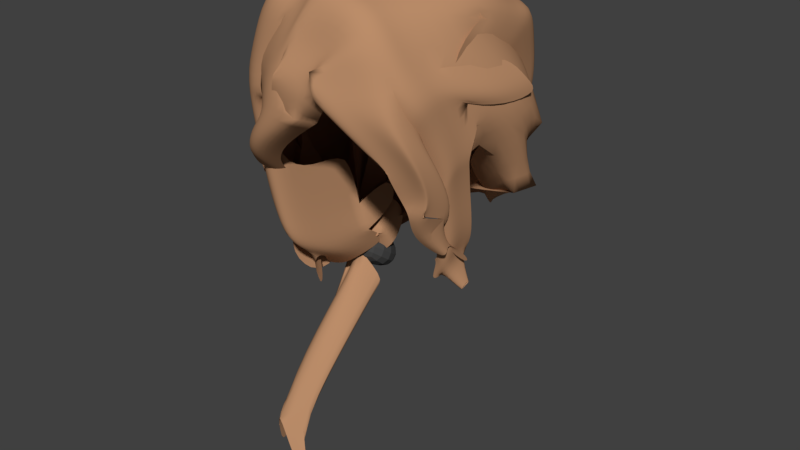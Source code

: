 # Source: hair_1.blend  (saved by Blender 2.79.0; exported with 4.5.12 LTS)
import bpy
from mathutils import Matrix  # noqa: F401  (used for matrix-valued properties, if any)

bpy.ops.wm.read_factory_settings(use_empty=True)
scene = bpy.context.scene
scene.name = 'Scene'

# ---- collections
col_collection_1 = bpy.data.collections.new('Collection 1'); scene.collection.children.link(col_collection_1)

# ---- materials (node trees are filled in below, after node groups)
mat_hair_1 = bpy.data.materials.new('hair 1')
mat_hair_1.alpha_threshold = 0.0
mat_hair_1.use_transparent_shadow = False
mat_hair_1.diffuse_color = (0.4969, 0.2654, 0.1425, 1.0)
mat_hair_1.roughness = 0.5
mat_hair_1.specular_intensity = 0.1333
mat_hair_1.line_color = (0.0, 0.0, 0.0, 1.0)
mat_hairtye = bpy.data.materials.new('hairtye')
mat_hairtye.alpha_threshold = 0.0
mat_hairtye.use_transparent_shadow = False
mat_hairtye.diffuse_color = (0.06072, 0.06072, 0.06072, 1.0)
mat_hairtye.roughness = 0.5
mat_hairtye.specular_intensity = 0.0
mat_hairtye.line_color = (0.0, 0.0, 0.0, 1.0)
mat_hair2 = bpy.data.materials.new('hair2')
mat_hair2.alpha_threshold = 0.0
mat_hair2.use_transparent_shadow = False
mat_hair2.diffuse_color = (0.1273, 0.6352, 0.8, 1.0)
mat_hair2.roughness = 0.5
mat_hair2.specular_intensity = 0.08621
mat_hair2.line_color = (0.0, 0.0, 0.0, 1.0)
mat_hair3 = bpy.data.materials.new('hair3')
mat_hair3.alpha_threshold = 0.0
mat_hair3.use_transparent_shadow = False
mat_hair3.diffuse_color = (0.8, 0.7669, 0.2616, 1.0)
mat_hair3.roughness = 0.5
mat_hair3.line_color = (0.0, 0.0, 0.0, 1.0)
mat_hair4 = bpy.data.materials.new('hair4')
mat_hair4.alpha_threshold = 0.0
mat_hair4.use_transparent_shadow = False
mat_hair4.diffuse_color = (0.001547, 0.001547, 0.001547, 1.0)
mat_hair4.roughness = 0.5
mat_hair4.specular_intensity = 0.1034
mat_hair4.line_color = (0.0, 0.0, 0.0, 1.0)
mat_hair5 = bpy.data.materials.new('hair5')
mat_hair5.alpha_threshold = 0.0
mat_hair5.use_transparent_shadow = False
mat_hair5.diffuse_color = (0.0578, 0.02107, 0.02034, 1.0)
mat_hair5.roughness = 0.5
mat_hair5.specular_intensity = 0.1897
mat_hair5.line_color = (0.0, 0.0, 0.0, 1.0)

# ---- material node trees

# ---- world
world_world = bpy.data.worlds.new('World'); scene.world = world_world
world_world.color = (0.05088, 0.05088, 0.05088)
world_world.use_sun_shadow = False
world_world.sun_shadow_jitter_overblur = 0.0
world_world.cycles.sampling_method = 'MANUAL'

# ---- meshes
me_plane = bpy.data.meshes.new('Plane')
me_plane.from_pydata([(-1.745, -1.761, -0.7135), (-0.257, -1.813, -0.3679), (-1.632, 0.1716, 0.1595), (0.3517, 0.1201, -0.08918), (-1.689, -0.7949, -0.4631), (-0.7531, -1.787, -0.8378), (0.2952, -0.8464, -0.1175), (-0.6402, 0.1459, 0.03514), (-0.6967, -0.8206, -0.5874), (-2.3, -1.301, -0.9647), (-2.187, 0.6319, -0.09169), (-2.244, -0.3346, -0.7143), (-3.073, -1.146, -2.693), (-2.96, 0.7872, -1.82), (-3.017, -0.1792, -2.442), (-3.098, -1.08, -2.825), (-2.985, 0.8525, -2.324), (-3.041, -0.114, -2.946), (-0.7473, -2.339, -2.134), (-1.678, -2.064, -2.382), (-0.1258, -2.438, -3.302), (-1.553, -2.163, -3.55), (-1.455, -2.403, -4.282), (-2.121, -2.068, -4.201), (-2.342, -1.744, -2.373), (-1.833, -1.757, -2.065), (-2.509, -1.885, -3.371), (-2.0, -1.899, -3.435), (1.562, -1.718, -0.6915), (1.618, -0.7512, -0.4411), (-0.2845, -1.96, -1.586), (0.4894, -1.904, -1.748), (-0.771, -2.501, -2.267), (-0.3562, -2.471, -2.401), (-1.113, 2.408, 0.1853), (-0.1214, 2.383, 0.06099), (-1.668, 2.869, -0.06585), (-2.441, 3.024, -1.794), (-0.7481, 3.556, -0.4864), (0.2438, 3.53, -0.6108), (-1.303, 4.016, -0.7376), (-2.076, 4.171, -2.465), (2.3, -1.596, -2.088), (2.356, -0.6295, -1.838), (2.741, -1.172, -2.806), (2.797, -0.2057, -2.555), (0.3702, -2.361, -1.984), (0.87, -2.329, -2.354), (2.743, -0.6862, -3.238), (2.8, 0.2803, -2.987), (2.832, 0.08868, -4.751), (2.872, 0.7633, -4.576), (2.759, 0.07536, -5.049), (2.807, 0.8942, -4.837), (2.601, 0.3562, -5.989), (2.649, 1.175, -5.777), (2.421, -1.76, -2.959), (1.692, -2.083, -3.076), (2.748, -1.236, -4.021), (2.331, -1.395, -4.078), (2.682, -0.5055, -5.356), (2.38, -0.6205, -5.398), (2.503, -0.694, -5.788), (2.201, -0.809, -5.83), (1.106, 1.563, 0.1324), (2.651, 1.465, -0.1912), (2.876, 1.3, -0.7162), (1.022, 3.293, -0.7875), (2.567, 3.195, -1.111), (2.792, 3.03, -1.636), (0.9763, 3.992, -0.8677), (2.522, 3.894, -1.191), (2.747, 3.729, -1.444), (0.7398, 4.514, -1.748), (2.285, 4.416, -2.072), (2.51, 4.251, -2.597), (0.6414, 4.782, -2.407), (2.187, 4.684, -3.102), (2.412, 4.519, -3.255), (0.5139, 4.868, -3.707), (2.059, 4.77, -4.03), (2.284, 4.605, -4.183), (0.7016, 5.341, -5.682), (1.704, 4.161, -5.633), (1.742, 3.885, -6.158), (-1.717, -1.278, -0.4299), (0.267, -1.33, -0.08432), (-0.7249, -1.304, -0.5542), (-2.272, -0.8179, -0.681), (-3.045, -0.6625, -2.409), (-3.07, -0.5972, -2.541), (1.59, -1.234, -0.4079), (2.328, -1.113, -1.805), (2.769, -0.689, -2.522), (2.772, -0.203, -2.954), (2.852, 0.426, -4.505), (2.783, 0.4848, -4.784), (2.625, 0.7657, -5.724), (-0.2698, -1.8, -0.6894), (-0.157, 0.1333, 0.07542), (-0.2134, -0.8332, -0.4389), (-1.195, -2.326, -2.342), (-1.069, -2.425, -3.138), (-1.808, -2.395, -4.14), (0.4766, 1.983, 0.1966), (0.623, 3.414, -0.596), (-0.2416, -1.316, -0.03359), (1.561, -1.962, -2.221), (1.283, -2.039, -1.338), (2.22, -1.922, -3.018), (2.762, -1.315, -4.05), (2.753, -0.563, -5.377), (2.575, -0.7515, -5.809), (-0.4022, 4.014, -1.259), (0.5897, 3.988, -1.383), (-0.9572, 4.474, -1.51), (-1.73, 4.629, -3.238), (-0.7351, 4.832, -3.19), (-0.06046, 4.815, -3.274), (-1.113, 5.145, -3.361), (-1.638, 5.251, -4.536), (-0.8228, 5.037, -5.67), (-0.1482, 5.019, -5.755), (-1.2, 5.35, -5.841), (-1.726, 5.455, -7.016), (-1.131, 5.481, -7.427), (-0.6235, 4.883, -7.591), (-0.6043, 4.744, -7.857), (3.031, 0.6983, -2.755), (3.361, 1.921, -2.045), (3.595, 2.653, -4.163), (3.745, 3.211, -3.839), (1.893, 4.216, -5.893), (1.981, 4.541, -5.704), (1.384, 4.172, -1.708), (1.51, 4.334, -2.055), (1.611, 4.671, -2.524), (-0.5753, 4.984, -4.708), (-0.4487, 5.146, -5.055), (-0.3483, 5.483, -5.524), (-1.707, 4.469, -7.131), (-1.58, 4.632, -7.478), (-1.48, 4.968, -7.946), (-3.431, -0.6309, -4.981), (-3.318, 1.302, -4.481), (-3.374, 0.3356, -4.731), (-2.548, -1.436, -5.528), (-3.402, -0.1476, -4.698), (-3.524, -0.2123, -6.908), (-3.411, 1.721, -6.407), (-3.468, 0.7541, -6.658), (-2.54, -1.017, -7.455), (-3.496, 0.2709, -6.625), (-3.101, 0.02635, -7.828), (-2.988, 1.959, -7.328), (-3.044, 0.9928, -7.578), (-2.411, -0.7785, -8.375), (-3.073, 0.5096, -7.545), (-3.085, 1.118, -8.547), (-2.972, 3.051, -8.047), (-3.028, 2.084, -8.297), (-2.496, 0.3128, -9.094), (-3.056, 1.601, -8.264), (-2.122, -1.976, -5.122), (-2.789, -1.64, -5.041), (-2.476, -1.967, -4.98), (-2.478, -0.9247, -5.981), (-3.144, -0.9081, -5.901), (-2.831, -0.9162, -5.839), (3.056, 1.061, -3.365), (2.936, 1.505, -4.157), (2.758, 0.4621, -4.135), (2.617, 0.4388, -4.838), (2.513, 3.976, -5.114), (1.52, 4.655, -4.502), (0.2, 4.529, -1.658), (0.9782, 4.292, -1.834), (0.5792, 4.413, -1.643), (-0.3473, 5.253, -3.455), (0.4309, 5.017, -3.632), (0.03188, 5.138, -3.44), (-0.8598, 5.959, -5.216), (-0.08167, 5.722, -5.393), (-0.4807, 5.844, -5.202), (-1.9, 4.863, -7.545), (-1.122, 4.627, -7.722), (-1.521, 4.748, -7.53), (0.5003, 4.902, -5.368), (0.3139, 5.159, -6.008), (-2.961, 3.238, -8.327), (-2.834, 3.4, -8.674), (-2.734, 3.737, -9.143), (-2.543, 2.19, -8.615), (-1.46, 2.419, -8.768), (-2.573, 2.903, -7.754), (-1.489, 3.132, -7.907), (-3.535, 1.025, -2.648), (-3.016, 3.262, -2.623), (-3.651, 0.7821, -3.876), (-3.132, 3.019, -3.85), (-4.145, 0.8703, -5.012), (-3.626, 3.107, -4.986), (-4.127, 0.3932, -6.7), (-3.608, 2.63, -6.675), (-4.152, 0.2119, -7.437), (-3.634, 2.449, -7.411), (-3.24, 0.01767, -8.906), (-2.721, 2.254, -8.881), (-2.942, 0.7113, -10.02), (-2.732, 1.617, -10.01), (-3.333, 0.8368, -3.45), (-3.39, -0.1296, -3.7), (-3.837, 0.8208, -5.02), (-3.894, -0.1457, -5.27), (-3.687, 0.6037, -6.561), (-3.743, -0.3628, -6.811), (-2.182, -1.523, -2.984), (-2.056, -1.622, -4.152), (-3.097, -0.9027, -3.894), (-2.971, -1.002, -5.062), (-1.408, -1.237, -0.5526), (-2.334, -1.513, -2.097), (2.959, 3.92, -6.45), (2.745, 3.137, -6.463), (-0.3384, 5.671, -7.762), (-0.5525, 4.888, -7.775), (-0.4312, 5.524, -7.308), (0.3149, 5.317, -7.698), (-2.223, 5.051, -8.411), (-1.477, 4.844, -8.801), (0.5367, -2.531, -2.569), (1.359, -2.286, -3.292), (1.997, -1.598, -4.293), (2.046, -0.8233, -5.613), (-2.19, -1.508, -3.371), (-1.681, -1.521, -3.435), (-2.228, -1.059, -5.528), (-2.221, -0.6401, -7.455), (-2.092, -0.4014, -8.375), (-2.177, 0.6899, -9.094), (-3.013, 0.7625, -5.582), (-3.198, 0.7956, -6.008), (-3.191, 0.6167, -6.641), (-3.201, 0.5487, -6.917), (-2.859, 0.4759, -7.468), (-3.405, 3.613, -3.027), (-3.04, 4.76, -3.699), (-3.351, 3.829, -4.977), (-2.986, 4.977, -5.649), (-3.182, 3.041, -8.559), (-2.959, 3.741, -8.969), (-2.621, 3.838, -4.41), (-2.275, 4.296, -5.182), (-2.81, 3.366, -7.098), (-2.464, 3.825, -7.87), (-3.32, 3.02, -9.113), (-2.974, 3.478, -9.885), (-3.104, 2.491, -10.23), (-2.877, 2.792, -10.74), (0.4847, 2.921, -1.191), (0.439, 3.62, -0.9993), (0.2024, 4.142, -2.152), (0.1041, 4.41, -2.811), (-0.02338, 4.496, -3.738), (0.1643, 4.969, -5.714), (-1.669, 5.109, -7.831), (0.4409, 3.92, -2.238), (-0.1064, 4.645, -4.036), (-0.03702, 4.53, -5.772), (-2.048, 1.791, -1.866), (-3.012, 2.38, -3.1), (-2.957, 2.597, -5.049), (-2.788, 1.808, -8.631), (1.459, 2.7, -5.629), (1.268, 4.332, -7.936), (0.3709, 4.366, -6.792), (0.2847, 5.103, -7.833), (0.8491, 4.999, -6.605), (0.4922, 5.243, -6.385), (-0.9925, 5.344, -7.68), (-0.9097, 5.427, -7.395), (2.018, -1.622, -2.569), (2.459, -1.199, -3.286), (2.462, -0.7126, -3.718), (2.551, 0.06227, -5.231), (2.477, 0.04895, -5.529), (2.319, 0.3298, -6.469), (2.964, 0.6933, -2.122), (3.405, 1.117, -2.839), (3.408, 1.603, -3.271), (2.98, 2.087, -2.104), (3.421, 2.511, -2.822), (3.423, 2.997, -3.254), (2.473, 0.7283, -7.367), (2.521, 1.547, -7.155), (2.497, 1.138, -7.103), (2.192, 0.7018, -7.848), (2.144, 0.8863, -8.086), (2.192, 1.705, -7.873), (2.168, 1.296, -7.821), (1.863, 0.8599, -8.566), (2.417, 1.311, -8.79), (2.436, 1.629, -8.707), (2.427, 1.47, -8.687), (2.308, 1.3, -8.977), (2.417, -0.7954, -2.445), (2.538, -0.9599, -3.316), (2.866, -0.4353, -4.378), (2.799, 0.2951, -5.713), (2.62, 0.1066, -6.145), (2.298, -0.6718, -2.757), (2.419, -0.8363, -3.628), (2.747, -0.3117, -4.689), (2.68, 0.4187, -6.025), (2.501, 0.2302, -6.457), (1.937, -0.3716, -6.722), (2.311, -0.3141, -6.702), (2.356, 0.544, -7.038), (2.238, 0.6676, -7.349), (2.19, 0.3503, -7.439), (2.564, 0.4078, -7.418), (2.609, 1.266, -7.754), (2.491, 1.389, -8.066), (2.702, -0.2098, -2.061), (2.618, 1.52, -2.981), (2.572, 2.219, -2.789), (2.336, 2.741, -3.942), (2.237, 3.009, -4.6), (2.11, 3.095, -5.528), (-0.6011, 4.274, -2.962), (-1.565, 4.864, -4.195), (-1.511, 5.08, -6.145), (-1.484, 3.844, -9.465), (-2.417, 3.788, -3.045), (-2.071, 4.247, -3.817), (-1.979, 4.868, -5.115), (-2.067, 5.073, -7.595), (-0.2703, 3.152, -0.917), (-0.3141, 4.151, -1.964), (-0.8614, 4.876, -3.761), (-1.374, 5.581, -5.523), (-2.414, 4.486, -7.851), (1.116, 4.438, -4.631), (0.08793, 5.025, -6.514), (-1.754, 5.37, -7.589), (1.485, 3.877, -6.153), (-0.8395, 5.185, -7.568), (-2.631, 4.712, -8.671), (-2.48, 3.33, -4.41), (-2.974, 3.419, -5.546), (-2.956, 2.941, -7.235), (-2.982, 2.76, -7.971), (-2.07, 2.566, -9.441), (-0.6989, -1.596, -2.448), (-0.07732, -1.695, -3.616), (-1.406, -1.66, -4.595), (-2.074, -1.232, -5.435), (-2.429, -0.1813, -6.295), (0.2811, -2.035, -2.376), (0.6366, -2.206, -2.96), (1.459, -1.96, -3.683), (2.097, -1.272, -4.685), (-0.9432, -2.278, -3.142), (-1.055, -2.289, -2.962), (-0.9832, -2.284, -2.986), (-3.509, 3.536, -11.05), (-3.382, 4.009, -9.698), (-1.579, 4.009, -9.698), (-1.301, 3.536, -11.05), (-3.509, 1.731, -9.778), (-3.382, 2.535, -8.661), (-1.579, 2.535, -8.661), (-1.301, 1.731, -9.778), (-3.045, 0.6976, -12.93), (-2.878, 0.9187, -13.31), (-3.242, -0.8762, -15.04), (-3.076, -0.6551, -15.42), (-2.757, 3.531, -9.554), (-2.363, 2.298, -9.627), (-2.679, 1.613, -11.07), (-2.286, 0.3807, -11.15), (-3.087, -0.1557, -13.6), (-2.747, -1.219, -13.67), (-1.344, 2.54, -10.66), (-1.267, 0.6227, -12.18), (-1.729, -0.9769, -14.71), (-2.033, 2.216, -10.92), (-1.955, 0.2987, -12.44), (-2.417, -1.301, -14.96), (-2.765, -0.7276, -15.2), (-2.602, -1.236, -15.23), (-1.92, -1.377, -15.47), (-1.457, -1.267, -15.94), (-2.902, 2.143, -9.059), (-1.819, 2.371, -9.212), (-2.048, 0.05308, -6.044), (-2.04, 0.4716, -7.97), (-1.911, 0.7103, -8.891), (-1.996, 1.802, -9.61), (-1.779, 1.293, -5.731), (-1.772, 1.711, -7.658), (-1.642, 1.95, -8.578), (-1.727, 3.041, -9.297), (-2.463, 0.7932, -9.886), (-2.171, 0.393, -10.16), (1.944, 0.7318, -7.901), (1.615, 0.8898, -8.619), (2.049, 0.2445, -6.375), (2.075, 0.6499, -7.749), (1.835, 0.688, -7.827), (-2.8, 1.243, -9.812), (-2.69, 1.917, -10.13), (-1.018, 5.26, -6.604), (-0.6224, 4.697, -7.219), (2.532, 3.914, -5.413), (0.8684, 4.936, -6.904), (-2.184, 4.317, -8.439), (-2.589, 4.1, -8.569), (-0.2994, 5.541, -7.665), (-1.866, 4.377, -8.58), (-2.975, 3.233, -9.249), (-2.229, 3.026, -9.639), (-3.384, 2.895, -9.508), (-2.15, 4.145, -8.304), (-2.05, 4.482, -8.773), (-2.071, 5.011, -7.876), (-2.479, 4.673, -8.136), (-3.232, 2.855, -8.973), (-1.939, 4.572, -5.24), (-2.027, 4.776, -7.72), (-2.368, 4.486, -7.92), (-3.121, 2.668, -8.757), (-0.7768, 2.961, -8.231), (-2.618, 3.306, -9.306), (-1.543, 2.854, -7.026), (-1.414, 3.093, -7.946), (-1.409, 2.78, -9.516), (-1.438, 3.492, -8.655), (-2.243, 2.433, -9.18), (-2.192, 2.794, -9.929)], [], [(100, 6, 3, 99), (4, 8, 7, 2), (85, 87, 8, 4), (106, 86, 6, 100), (4, 2, 10, 11), (85, 4, 11, 88), (11, 10, 13, 14), (88, 11, 14, 89), (14, 13, 16, 17), (89, 14, 17, 90), (98, 5, 19, 101), (101, 19, 21, 102), (102, 21, 23, 103), (5, 0, 24, 25), (25, 24, 26, 27), (86, 1, 28, 91), (28, 1, 30, 31), (31, 30, 32, 33), (13, 10, 36, 37), (10, 2, 34, 36), (2, 7, 35, 34), (37, 36, 40, 41), (36, 34, 38, 40), (34, 35, 39, 38), (91, 28, 42, 92), (92, 42, 44, 93), (107, 108, 46, 47), (93, 44, 48, 94), (94, 48, 50, 95), (95, 50, 52, 96), (96, 52, 54, 97), (107, 47, 57, 109), (109, 57, 59, 110), (110, 59, 61, 111), (111, 61, 63, 112), (29, 43, 66, 65), (6, 29, 65, 64), (65, 66, 69, 68), (64, 65, 68, 67), (68, 69, 72, 71), (67, 68, 71, 70), (71, 72, 75, 74), (70, 71, 74, 73), (74, 75, 78, 77), (73, 74, 77, 76), (77, 78, 81, 80), (76, 77, 80, 79), (80, 81, 84, 83), (79, 80, 83, 82), (104, 64, 67, 105), (6, 64, 3), (99, 104, 35, 7), (0, 5, 87, 85), (98, 1, 86, 106), (0, 85, 88, 9), (9, 88, 89, 12), (12, 89, 90, 15), (6, 86, 91, 29), (29, 91, 92, 43), (43, 92, 93, 45), (45, 93, 94, 49), (49, 94, 95, 51), (51, 95, 96, 53), (53, 96, 97, 55), (8, 100, 99, 7), (87, 106, 100, 8), (1, 98, 101, 18), (18, 101, 102, 20), (20, 102, 103, 22), (35, 104, 105, 39), (3, 64, 104, 99), (5, 98, 106, 87), (42, 28, 108, 107), (42, 107, 109, 56), (56, 109, 110, 58), (58, 110, 111, 60), (60, 111, 112, 62), (41, 40, 115, 116), (40, 38, 113, 115), (38, 39, 114, 113), (116, 115, 119, 120), (115, 113, 117, 119), (113, 114, 118, 117), (120, 119, 123, 124), (119, 117, 121, 123), (117, 118, 122, 121), (83, 84, 127, 126), (82, 83, 126, 125), (66, 43, 128, 129), (129, 128, 130, 131), (131, 130, 132, 133), (129, 131, 136, 135), (66, 129, 135, 134), (135, 136, 139, 138), (134, 135, 138, 137), (138, 139, 142, 141), (137, 138, 141, 140), (0, 9, 12, 24), (15, 26, 24, 12), (26, 15, 143, 146), (90, 17, 145, 147), (17, 16, 144, 145), (15, 90, 147, 143), (146, 143, 148, 151), (147, 145, 150, 152), (145, 144, 149, 150), (143, 147, 152, 148), (151, 148, 153, 156), (152, 150, 155, 157), (150, 149, 154, 155), (148, 152, 157, 153), (156, 153, 158, 161), (157, 155, 160, 162), (155, 154, 159, 160), (153, 157, 162, 158), (103, 23, 164, 165), (22, 103, 165, 163), (165, 164, 167, 168), (163, 165, 168, 166), (130, 128, 169, 170), (170, 169, 171, 172), (136, 131, 173, 174), (39, 105, 177, 175), (105, 67, 176, 177), (175, 177, 180, 178), (177, 176, 179, 180), (178, 180, 183, 181), (180, 179, 182, 183), (181, 183, 186, 184), (183, 182, 185, 186), (182, 179, 187, 188), (141, 142, 191, 190), (140, 141, 190, 189), (192, 193, 195, 194), (13, 37, 197, 196), (196, 197, 199, 198), (198, 199, 201, 200), (200, 201, 203, 202), (202, 203, 205, 204), (204, 205, 207, 206), (206, 207, 209, 208), (13, 196, 144, 16), (144, 198, 200, 149), (16, 17, 211, 210), (210, 211, 213, 212), (212, 213, 215, 214), (21, 19, 216, 217), (217, 216, 218, 219), (19, 5, 220, 221), (19, 221, 216), (130, 170, 223, 222), (222, 223, 225, 224), (130, 222, 132), (84, 225, 223, 127), (132, 222, 227, 226), (226, 227, 229, 228), (61, 59, 232, 233), (59, 57, 231, 232), (57, 47, 230, 231), (47, 46, 230), (31, 46, 108, 28), (18, 32, 30, 1), (156, 161, 239, 238), (151, 156, 238, 237), (146, 151, 237, 236), (26, 146, 236, 234), (27, 26, 234, 235), (204, 206, 244, 243), (202, 204, 243, 242), (200, 202, 242, 241), (200, 198, 240, 241), (37, 41, 246, 245), (245, 246, 248, 247), (247, 248, 250, 249), (41, 116, 252, 251), (251, 252, 254, 253), (253, 254, 256, 255), (255, 256, 258, 257), (187, 179, 267, 268), (179, 176, 266, 267), (176, 67, 259, 266), (82, 125, 265, 264), (79, 82, 264, 263), (76, 79, 263, 262), (73, 76, 262, 261), (70, 73, 261, 260), (67, 70, 260, 259), (247, 249, 272, 271), (245, 247, 271, 270), (37, 245, 270, 269), (223, 170, 273, 274), (274, 273, 275, 276), (174, 173, 277, 278), (278, 277, 279, 280), (54, 52, 285, 286), (52, 50, 284, 285), (50, 48, 283, 284), (48, 44, 282, 283), (44, 42, 281, 282), (45, 49, 289, 288), (43, 45, 288, 287), (288, 289, 292, 291), (287, 288, 291, 290), (54, 286, 296, 293), (55, 97, 295, 294), (97, 54, 293, 295), (293, 296, 300, 297), (294, 295, 299, 298), (295, 293, 297, 299), (297, 300, 304, 301), (298, 299, 303, 302), (299, 297, 301, 303), (300, 298, 302, 304), (60, 62, 309, 308), (58, 60, 308, 307), (56, 58, 307, 306), (42, 56, 306, 305), (308, 309, 314, 313), (307, 308, 313, 312), (306, 307, 312, 311), (305, 306, 311, 310), (314, 309, 317, 318), (112, 63, 315, 316), (318, 317, 321, 322), (316, 315, 319, 320), (316, 314, 309, 112), (309, 316, 320, 317), (61, 233, 63), (81, 78, 327, 328), (78, 75, 326, 327), (75, 72, 325, 326), (72, 69, 324, 325), (69, 66, 323, 324), (51, 169, 128, 49), (223, 274, 227, 222), (250, 248, 331, 332), (248, 246, 330, 331), (246, 41, 329, 330), (120, 124, 336, 335), (116, 120, 335, 334), (116, 41, 333, 334), (181, 184, 341, 340), (178, 181, 340, 339), (175, 178, 339, 338), (39, 175, 338, 337), (278, 280, 344, 343), (174, 278, 343, 342), (226, 228, 347, 346), (132, 226, 346, 345), (207, 205, 351, 352), (205, 203, 350, 351), (203, 201, 349, 350), (201, 199, 348, 349), (163, 166, 357, 356), (22, 163, 356, 355), (20, 22, 355, 354), (18, 20, 354, 353), (230, 46, 358, 359), (232, 231, 360, 361), (231, 230, 359, 360), (230, 46, 31, 33), (230, 20, 354, 359), (230, 33, 20), (20, 33, 364, 362), (33, 32, 363, 364), (369, 370, 366, 365), (370, 371, 367, 366), (371, 372, 368, 367), (372, 369, 365, 368), (365, 366, 367, 368), (372, 371, 370, 369), (257, 258, 374, 373), (373, 374, 376, 375), (272, 249, 377, 378), (378, 377, 379, 380), (380, 379, 381, 382), (373, 379, 377, 257), (375, 381, 379, 373), (380, 382, 385, 384), (378, 380, 384, 383), (384, 385, 388, 387), (383, 384, 387, 386), (382, 381, 389, 390), (385, 382, 391, 392), (193, 192, 393, 394), (238, 239, 398, 397), (237, 238, 397, 396), (236, 237, 396, 395), (397, 398, 402, 401), (396, 397, 401, 400), (395, 396, 400, 399), (161, 158, 403, 404), (300, 296, 405, 406), (405, 296, 408, 409), (296, 286, 407, 408), (271, 272, 401, 400), (398, 239, 410, 411), (182, 188, 413, 412), (277, 173, 414, 415), (344, 280, 416, 417), (416, 280, 418, 419), (347, 228, 420, 422), (228, 229, 421, 420), (142, 141, 423, 424), (347, 422, 427, 426), (228, 347, 426, 425), (335, 336, 429, 428), (426, 427, 431, 430), (343, 344, 433, 432), (400, 401, 435, 434), (195, 193, 436, 437), (436, 193, 438, 439)])
me_plane.polygons.foreach_set('use_smooth', [1, 1, 1, 1, 1, 1, 1, 1, 1, 1, 1, 1, 1, 1, 1, 1, 1, 1, 1, 1, 1, 1, 1, 1, 1, 1, 1, 1, 1, 1, 1, 1, 1, 1, 1, 1, 1, 1, 1, 1, 1, 1, 1, 1, 1, 1, 1, 1, 1, 1, 1, 1, 1, 1, 1, 1, 1, 1, 1, 1, 1, 1, 1, 1, 1, 1, 1, 1, 1, 1, 1, 1, 1, 1, 1, 1, 1, 1, 1, 1, 1, 1, 1, 1, 1, 1, 1, 1, 1, 1, 1, 1, 1, 1, 1, 1, 1, 1, 1, 1, 1, 1, 1, 1, 1, 1, 1, 1, 1, 1, 1, 1, 1, 1, 1, 1, 1, 1, 1, 1, 1, 1, 1, 1, 1, 1, 1, 1, 1, 1, 1, 1, 1, 1, 1, 1, 1, 1, 1, 1, 1, 1, 1, 1, 1, 1, 1, 1, 1, 1, 1, 1, 1, 1, 1, 1, 1, 1, 1, 1, 1, 1, 1, 1, 1, 1, 1, 1, 1, 1, 1, 1, 1, 1, 1, 1, 1, 1, 1, 1, 1, 1, 1, 1, 1, 1, 1, 1, 1, 1, 1, 1, 1, 1, 1, 1, 1, 1, 1, 1, 1, 1, 1, 1, 1, 1, 1, 1, 1, 1, 1, 1, 1, 1, 1, 1, 1, 1, 1, 1, 1, 1, 1, 1, 1, 1, 1, 1, 1, 1, 1, 1, 1, 1, 1, 1, 1, 1, 1, 1, 1, 1, 1, 1, 1, 1, 1, 1, 1, 1, 1, 1, 1, 1, 1, 1, 1, 1, 1, 1, 1, 1, 1, 1, 1, 0, 0, 0, 0, 0, 0, 1, 1, 1, 1, 1, 1, 1, 1, 1, 1, 1, 1, 1, 1, 1, 1, 1, 1, 1, 1, 1, 1, 1, 1, 1, 1, 1, 1, 1, 1, 1, 1, 1, 1, 1, 1, 1, 1, 1, 1, 1])
me_plane.polygons.foreach_set('material_index', [0, 0, 0, 0, 0, 0, 0, 0, 0, 0, 0, 0, 0, 0, 0, 0, 0, 0, 0, 0, 0, 0, 0, 0, 0, 0, 0, 0, 0, 0, 0, 0, 0, 0, 0, 0, 0, 0, 0, 0, 0, 0, 0, 0, 0, 0, 0, 0, 0, 0, 0, 0, 0, 0, 0, 0, 0, 0, 0, 0, 0, 0, 0, 0, 0, 0, 0, 0, 0, 0, 0, 0, 0, 0, 0, 0, 0, 0, 0, 0, 0, 0, 0, 0, 0, 0, 0, 0, 0, 0, 0, 0, 0, 0, 0, 0, 0, 0, 0, 0, 0, 0, 0, 0, 0, 0, 0, 0, 0, 0, 0, 0, 0, 0, 0, 0, 0, 0, 0, 0, 0, 0, 0, 0, 0, 0, 0, 0, 0, 0, 0, 0, 0, 0, 0, 0, 0, 0, 0, 0, 0, 0, 0, 0, 0, 0, 0, 0, 0, 0, 0, 0, 0, 0, 0, 0, 0, 0, 0, 0, 0, 0, 0, 0, 0, 0, 0, 0, 0, 0, 0, 0, 0, 0, 0, 0, 0, 0, 0, 0, 0, 0, 0, 0, 0, 0, 0, 0, 0, 0, 0, 0, 0, 0, 0, 0, 0, 0, 0, 0, 0, 0, 0, 0, 0, 0, 0, 0, 0, 0, 0, 0, 0, 0, 0, 0, 0, 0, 0, 0, 0, 0, 0, 0, 0, 0, 0, 0, 0, 0, 0, 0, 0, 0, 0, 0, 0, 0, 0, 0, 0, 0, 0, 0, 0, 0, 0, 0, 0, 0, 0, 0, 0, 0, 0, 0, 0, 0, 0, 0, 0, 0, 0, 0, 0, 1, 1, 1, 1, 1, 1, 0, 0, 0, 0, 0, 0, 0, 0, 0, 0, 0, 0, 0, 0, 0, 0, 0, 0, 0, 0, 0, 0, 0, 0, 0, 0, 0, 0, 0, 0, 0, 0, 0, 0, 0, 0, 0, 0, 0, 0, 0])
_uv = me_plane.uv_layers.new(name='UVMap')
_uv.uv.foreach_set('vector', [0.3787, 0.3097, 0.3615, 0.293, 0.3853, 0.2668, 0.3995, 0.2712, 0.4229, 0.3352, 0.3941, 0.3217, 0.4141, 0.2803, 0.4429, 0.2939, 0.7427, 0.1465, 0.7427, 0.1858, 0.7252, 0.1851, 0.7252, 0.1458, 0.5452, 0.05652, 0.5483, 0.07631, 0.531, 0.07806, 0.5213, 0.0633, 0.4229, 0.3352, 0.4429, 0.2939, 0.4729, 0.2983, 0.4529, 0.3396, 0.4107, 0.3471, 0.4229, 0.3352, 0.4529, 0.3396, 0.4407, 0.3515, 0.4529, 0.3396, 0.4729, 0.2983, 0.5106, 0.3519, 0.4906, 0.3932, 0.4407, 0.3515, 0.4529, 0.3396, 0.4906, 0.3932, 0.4783, 0.4051, 0.7105, 0.5123, 0.7425, 0.4935, 0.7388, 0.5132, 0.7068, 0.5321, 0.6977, 0.5084, 0.7105, 0.5123, 0.7068, 0.5321, 0.6974, 0.5136, 0.3563, 0.3416, 0.3717, 0.3535, 0.4011, 0.416, 0.3798, 0.4131, 0.6684, 0.8953, 0.657, 0.8771, 0.6853, 0.855, 0.6886, 0.8819, 0.9755, 0.8559, 0.9804, 0.8822, 0.9757, 0.9153, 0.9635, 0.9017, 0.9248, 0.8559, 0.9587, 0.856, 0.9587, 0.9202, 0.9457, 0.9064, 0.9457, 0.9064, 0.9587, 0.9202, 0.9552, 0.96, 0.9378, 0.96, 0.5419, 0.5256, 0.5704, 0.5146, 0.5404, 0.5733, 0.5218, 0.5709, 0.5404, 0.5733, 0.5704, 0.5146, 0.607, 0.5464, 0.5946, 0.5722, 0.5946, 0.5722, 0.607, 0.5464, 0.6468, 0.547, 0.6414, 0.5622, 0.1887, 0.5478, 0.1759, 0.6176, 0.1028, 0.6274, 0.1155, 0.5576, 0.4729, 0.2983, 0.4429, 0.2939, 0.487, 0.2275, 0.517, 0.232, 0.4869, 0.002396, 0.4925, 0.04133, 0.4181, 0.06159, 0.4125, 0.02265, 0.1155, 0.5576, 0.1028, 0.6274, 0.05962, 0.6054, 0.07235, 0.5356, 0.3881, 0.005421, 0.4125, 0.02265, 0.3628, 0.04603, 0.3384, 0.0288, 0.4125, 0.02265, 0.4181, 0.06159, 0.3684, 0.08497, 0.3628, 0.04603, 0.5218, 0.5709, 0.5404, 0.5733, 0.5606, 0.6333, 0.542, 0.6309, 0.542, 0.6309, 0.5606, 0.6333, 0.562, 0.6693, 0.5434, 0.667, 0.5869, 0.6135, 0.5703, 0.5807, 0.6131, 0.5711, 0.6123, 0.5951, 0.4889, 0.4813, 0.5106, 0.4866, 0.4993, 0.5036, 0.4776, 0.4982, 0.4776, 0.4982, 0.4993, 0.5036, 0.4942, 0.5534, 0.4783, 0.5482, 0.4783, 0.5482, 0.4942, 0.5534, 0.4987, 0.5641, 0.4799, 0.5588, 0.4799, 0.5588, 0.4987, 0.5641, 0.5015, 0.5987, 0.4827, 0.5934, 0.5869, 0.6135, 0.6123, 0.5951, 0.61, 0.6397, 0.5943, 0.6538, 0.941, 0.6815, 0.9599, 0.6745, 0.9474, 0.7279, 0.9315, 0.7331, 0.9315, 0.7331, 0.9474, 0.7279, 0.9599, 0.7873, 0.946, 0.7917, 0.6182, 0.7475, 0.6275, 0.7375, 0.6468, 0.7429, 0.6375, 0.7529, 0.6463, 0.002396, 0.647, 0.06566, 0.5684, 0.04208, 0.5618, 0.0199, 0.531, 0.07806, 0.531, 0.1322, 0.4648, 0.1687, 0.4565, 0.1063, 0.4648, 0.1687, 0.4628, 0.1842, 0.3851, 0.1943, 0.3872, 0.1789, 0.4565, 0.1063, 0.4648, 0.1687, 0.3872, 0.1789, 0.3789, 0.1165, 0.3872, 0.1789, 0.3851, 0.1943, 0.3637, 0.1904, 0.3609, 0.1786, 0.3789, 0.1165, 0.3872, 0.1789, 0.3609, 0.1786, 0.3526, 0.1162, 0.1935, 0.2815, 0.2042, 0.2785, 0.2159, 0.322, 0.1986, 0.3186, 0.3526, 0.1162, 0.3609, 0.1786, 0.3253, 0.1819, 0.317, 0.1195, 0.1986, 0.3186, 0.2159, 0.322, 0.2234, 0.3453, 0.215, 0.3507, 0.317, 0.1195, 0.3253, 0.1819, 0.2968, 0.1922, 0.2951, 0.1248, 0.215, 0.3507, 0.2234, 0.3453, 0.2433, 0.3722, 0.2349, 0.3775, 0.7024, 0.4295, 0.6555, 0.4047, 0.6537, 0.3679, 0.6992, 0.3778, 0.2349, 0.3775, 0.2433, 0.3722, 0.3149, 0.4184, 0.2936, 0.4125, 0.2275, 0.4112, 0.2349, 0.3775, 0.2936, 0.4125, 0.2595, 0.4624, 0.4386, 0.08202, 0.4565, 0.1063, 0.3789, 0.1165, 0.3753, 0.09896, 0.3615, 0.293, 0.4002, 0.2114, 0.3853, 0.2668, 0.3995, 0.2712, 0.4293, 0.2102, 0.4582, 0.214, 0.4141, 0.2803, 0.4005, 0.367, 0.3717, 0.3535, 0.3819, 0.3335, 0.4107, 0.3471, 0.3563, 0.3416, 0.3535, 0.3335, 0.3493, 0.3049, 0.3641, 0.3122, 0.4005, 0.367, 0.4107, 0.3471, 0.4407, 0.3515, 0.4305, 0.3715, 0.4305, 0.3715, 0.4407, 0.3515, 0.4783, 0.4051, 0.4682, 0.425, 0.4682, 0.425, 0.4783, 0.4051, 0.4816, 0.4072, 0.4714, 0.4272, 0.531, 0.07806, 0.5483, 0.07631, 0.5483, 0.1304, 0.531, 0.1322, 0.531, 0.1322, 0.5483, 0.1304, 0.5242, 0.1771, 0.5069, 0.1789, 0.5069, 0.1789, 0.5242, 0.1771, 0.4996, 0.2036, 0.4823, 0.2054, 0.4719, 0.4855, 0.4889, 0.4813, 0.4776, 0.4982, 0.4607, 0.5025, 0.4607, 0.5025, 0.4776, 0.4982, 0.4783, 0.5482, 0.4672, 0.5526, 0.4672, 0.5526, 0.4783, 0.5482, 0.4799, 0.5588, 0.4659, 0.5631, 0.4659, 0.5631, 0.4799, 0.5588, 0.4827, 0.5934, 0.4687, 0.5977, 0.3941, 0.3217, 0.3787, 0.3097, 0.3995, 0.2712, 0.4141, 0.2803, 0.3819, 0.3335, 0.3641, 0.3122, 0.3787, 0.3097, 0.3941, 0.3217, 0.3535, 0.3335, 0.3563, 0.3416, 0.3798, 0.4131, 0.3651, 0.4004, 0.9566, 0.8491, 0.941, 0.8489, 0.9315, 0.818, 0.9566, 0.7965, 0.9255, 0.3643, 0.8922, 0.3455, 0.8907, 0.3038, 0.9049, 0.309, 0.4181, 0.06159, 0.4386, 0.08202, 0.3753, 0.09896, 0.3684, 0.08497, 0.498, 0.08027, 0.4565, 0.1063, 0.4386, 0.08202, 0.4969, 0.05894, 0.3717, 0.3535, 0.3563, 0.3416, 0.3641, 0.3122, 0.3819, 0.3335, 0.5606, 0.6333, 0.5404, 0.5733, 0.5703, 0.5807, 0.5869, 0.6135, 0.5606, 0.6333, 0.5869, 0.6135, 0.5943, 0.6538, 0.5852, 0.6592, 0.5852, 0.6592, 0.5943, 0.6538, 0.5982, 0.7032, 0.596, 0.7028, 0.905, 0.8564, 0.9084, 0.8559, 0.9061, 0.9029, 0.9034, 0.9049, 0.9034, 0.9049, 0.9061, 0.9029, 0.92, 0.9174, 0.9174, 0.9193, 0.07235, 0.5356, 0.05962, 0.6054, 0.03435, 0.5771, 0.04708, 0.5073, 0.3384, 0.0288, 0.3628, 0.04603, 0.3354, 0.0697, 0.3109, 0.05247, 0.3628, 0.04603, 0.3684, 0.08497, 0.3409, 0.1086, 0.3354, 0.0697, 0.04708, 0.5073, 0.03435, 0.5771, 0.01461, 0.5055, 0.02327, 0.458, 0.3109, 0.05247, 0.3354, 0.0697, 0.2699, 0.08373, 0.2533, 0.07201, 0.3354, 0.0697, 0.3409, 0.1086, 0.2737, 0.1102, 0.2699, 0.08373, 0.02327, 0.458, 0.01461, 0.5055, 0.002396, 0.4074, 0.01105, 0.36, 0.9647, 0.6866, 0.9811, 0.6745, 0.9811, 0.7584, 0.9647, 0.7706, 0.9656, 0.1056, 0.9457, 0.1012, 0.9457, 0.002396, 0.9656, 0.00684, 0.2936, 0.4125, 0.3149, 0.4184, 0.3338, 0.5353, 0.323, 0.5323, 0.2595, 0.4624, 0.2936, 0.4125, 0.323, 0.5323, 0.3012, 0.5531, 0.5684, 0.04208, 0.647, 0.06566, 0.613, 0.1145, 0.5632, 0.09952, 0.5632, 0.09952, 0.613, 0.1145, 0.5758, 0.1801, 0.5531, 0.1732, 0.7485, 0.1933, 0.7485, 0.1674, 0.8636, 0.1694, 0.8636, 0.1845, 0.7609, 0.05668, 0.7609, 0.141, 0.6551, 0.1331, 0.6551, 0.1111, 0.7483, 0.002396, 0.7609, 0.05668, 0.6551, 0.1111, 0.6518, 0.09693, 0.8024, 0.8081, 0.7828, 0.7983, 0.7556, 0.6777, 0.7752, 0.6875, 0.8164, 0.8159, 0.8024, 0.8081, 0.7752, 0.6875, 0.7892, 0.6952, 0.7752, 0.6875, 0.7556, 0.6777, 0.7473, 0.5705, 0.7669, 0.5804, 0.7892, 0.6952, 0.7752, 0.6875, 0.7669, 0.5804, 0.7808, 0.5881, 0.4005, 0.367, 0.4305, 0.3715, 0.4682, 0.425, 0.4289, 0.4193, 0.4714, 0.4272, 0.4364, 0.4512, 0.4289, 0.4193, 0.4682, 0.425, 0.8772, 0.7971, 0.8487, 0.7988, 0.83, 0.7213, 0.8701, 0.718, 0.6974, 0.5136, 0.7068, 0.5321, 0.6921, 0.6011, 0.6793, 0.5971, 0.6886, 0.9519, 0.6468, 0.9709, 0.651, 0.9104, 0.6886, 0.9001, 0.4714, 0.4272, 0.4816, 0.4072, 0.517, 0.4566, 0.5068, 0.4765, 0.8701, 0.718, 0.83, 0.7213, 0.8212, 0.6505, 0.8652, 0.6467, 0.6793, 0.5971, 0.6921, 0.6011, 0.6822, 0.6773, 0.6694, 0.6734, 0.6921, 0.6011, 0.7206, 0.5967, 0.7108, 0.673, 0.6822, 0.6773, 0.6635, 0.6055, 0.6793, 0.5971, 0.6694, 0.6734, 0.6537, 0.6817, 0.8652, 0.6467, 0.8212, 0.6505, 0.8351, 0.6133, 0.8675, 0.611, 0.6694, 0.6734, 0.6822, 0.6773, 0.6923, 0.7176, 0.6795, 0.7136, 0.6822, 0.6773, 0.7108, 0.673, 0.7208, 0.7132, 0.6923, 0.7176, 0.6537, 0.6817, 0.6694, 0.6734, 0.6795, 0.7136, 0.6638, 0.722, 0.8675, 0.611, 0.8351, 0.6133, 0.8268, 0.5647, 0.8553, 0.563, 0.6795, 0.7136, 0.6923, 0.7176, 0.7139, 0.7512, 0.7011, 0.7472, 0.6923, 0.7176, 0.7208, 0.7132, 0.7425, 0.7468, 0.7139, 0.7512, 0.6638, 0.722, 0.6795, 0.7136, 0.7011, 0.7472, 0.6854, 0.7556, 0.9635, 0.9017, 0.9757, 0.9153, 0.9804, 0.9575, 0.9682, 0.9439, 0.9049, 0.309, 0.8907, 0.3038, 0.8924, 0.2589, 0.9066, 0.2641, 0.8924, 0.2589, 0.8874, 0.2428, 0.9028, 0.1981, 0.9113, 0.2072, 0.9066, 0.2641, 0.8924, 0.2589, 0.9113, 0.2072, 0.9255, 0.2124, 0.5758, 0.1801, 0.613, 0.1145, 0.6143, 0.1373, 0.6207, 0.1639, 0.2849, 0.9332, 0.3118, 0.9179, 0.3118, 0.9586, 0.2994, 0.9822, 0.1935, 0.5928, 0.2762, 0.5579, 0.2684, 0.6346, 0.2299, 0.6509, 0.3684, 0.08497, 0.3753, 0.09896, 0.3213, 0.112, 0.3144, 0.09798, 0.3753, 0.09896, 0.3789, 0.1165, 0.3249, 0.1295, 0.3213, 0.112, 0.3144, 0.09798, 0.3213, 0.112, 0.26, 0.1161, 0.2531, 0.1021, 0.3213, 0.112, 0.3249, 0.1295, 0.2636, 0.1336, 0.26, 0.1161, 0.2531, 0.1021, 0.26, 0.1161, 0.2004, 0.121, 0.1935, 0.107, 0.26, 0.1161, 0.2636, 0.1336, 0.204, 0.1385, 0.2004, 0.121, 0.8772, 0.9145, 0.8656, 0.919, 0.8656, 0.8082, 0.8772, 0.8036, 0.9917, 0.6062, 0.9798, 0.6043, 0.9798, 0.4935, 0.9917, 0.4954, 0.8212, 0.8706, 0.847, 0.8036, 0.8597, 0.8606, 0.8503, 0.885, 0.7669, 0.5804, 0.7473, 0.5705, 0.7828, 0.4935, 0.8024, 0.5033, 0.7808, 0.5881, 0.7669, 0.5804, 0.8024, 0.5033, 0.8164, 0.5111, 0.7538, 0.9191, 0.7956, 0.9245, 0.7956, 0.9664, 0.7538, 0.9609, 0.603, 0.8741, 0.603, 0.9537, 0.5655, 0.9485, 0.5655, 0.8688, 0.5547, 0.2155, 0.6283, 0.2102, 0.6202, 0.2596, 0.5466, 0.265, 0.5466, 0.265, 0.6202, 0.2596, 0.6092, 0.305, 0.5356, 0.3103, 0.5356, 0.3103, 0.6092, 0.305, 0.5998, 0.3732, 0.5262, 0.3785, 0.5262, 0.3785, 0.5998, 0.3732, 0.5954, 0.4029, 0.5218, 0.4082, 0.5218, 0.4082, 0.5954, 0.4029, 0.6202, 0.4616, 0.5466, 0.4669, 0.5466, 0.4669, 0.6202, 0.4616, 0.6051, 0.5077, 0.5752, 0.5098, 0.02011, 0.9617, 0.002396, 0.9276, 0.02226, 0.8644, 0.02226, 0.9442, 0.06602, 0.9358, 0.04533, 0.9589, 0.02742, 0.9195, 0.06602, 0.8644, 0.8931, 0.4935, 0.9278, 0.5236, 0.9232, 0.556, 0.8887, 0.5384, 0.8887, 0.5384, 0.9232, 0.556, 0.9165, 0.619, 0.882, 0.6015, 0.882, 0.6015, 0.9165, 0.619, 0.9278, 0.6697, 0.8933, 0.6522, 0.6853, 0.855, 0.657, 0.8771, 0.6603, 0.8392, 0.6886, 0.8171, 0.6886, 0.8171, 0.6603, 0.8392, 0.6582, 0.7825, 0.6865, 0.7604, 0.4011, 0.416, 0.3717, 0.3535, 0.4036, 0.3438, 0.433, 0.4062, 0.657, 0.8771, 0.6363, 0.8561, 0.6603, 0.8392, 0.3019, 0.2999, 0.3398, 0.2939, 0.3437, 0.3853, 0.318, 0.395, 0.318, 0.395, 0.3437, 0.3853, 0.3271, 0.5349, 0.3014, 0.5445, 0.517, 0.9171, 0.4653, 0.8436, 0.5024, 0.813, 0.3149, 0.4184, 0.3271, 0.5349, 0.3437, 0.3853, 0.3338, 0.5353, 0.5024, 0.813, 0.4653, 0.8436, 0.491, 0.7251, 0.517, 0.7037, 0.9409, 0.1595, 0.9181, 0.1665, 0.9136, 0.08725, 0.9363, 0.08028, 0.6275, 0.7375, 0.6094, 0.6916, 0.6263, 0.6867, 0.6444, 0.7326, 0.6094, 0.6916, 0.61, 0.6397, 0.6268, 0.6348, 0.6263, 0.6867, 0.61, 0.6397, 0.6123, 0.5951, 0.6292, 0.5902, 0.6268, 0.6348, 0.6123, 0.5951, 0.6131, 0.5711, 0.6292, 0.5902, 0.09434, 0.8847, 0.08184, 0.9015, 0.07227, 0.8563, 0.0772, 0.827, 0.6393, 0.5456, 0.6468, 0.547, 0.607, 0.5464, 0.5704, 0.5146, 0.8675, 0.611, 0.8553, 0.563, 0.865, 0.5524, 0.8772, 0.6005, 0.07173, 0.6694, 0.07611, 0.6337, 0.09507, 0.6322, 0.09069, 0.6678, 0.07288, 0.7417, 0.07173, 0.6694, 0.09069, 0.6678, 0.09184, 0.7401, 0.07611, 0.8222, 0.07288, 0.7417, 0.09184, 0.7401, 0.09507, 0.8206, 0.9326, 0.5844, 0.9326, 0.5639, 0.9408, 0.5757, 0.9408, 0.5962, 0.7425, 0.8607, 0.7074, 0.9194, 0.6934, 0.8593, 0.7065, 0.8372, 0.7421, 0.8304, 0.7425, 0.8607, 0.7065, 0.8372, 0.7064, 0.8259, 0.7425, 0.7604, 0.7421, 0.8304, 0.7064, 0.8259, 0.7065, 0.7996, 0.5356, 0.3103, 0.5466, 0.265, 0.568, 0.3328, 0.5638, 0.3498, 0.1155, 0.5576, 0.07235, 0.5356, 0.08163, 0.4865, 0.1248, 0.5085, 0.1248, 0.5085, 0.08163, 0.4865, 0.06686, 0.4099, 0.11, 0.4319, 0.11, 0.4319, 0.06686, 0.4099, 0.08492, 0.2738, 0.1113, 0.2872, 0.07235, 0.5356, 0.04708, 0.5073, 0.06463, 0.4277, 0.08989, 0.456, 0.08989, 0.456, 0.06463, 0.4277, 0.07205, 0.3189, 0.09731, 0.3472, 0.09731, 0.3472, 0.07205, 0.3189, 0.08858, 0.2365, 0.1138, 0.2648, 0.1138, 0.2648, 0.08858, 0.2365, 0.09996, 0.2003, 0.1166, 0.2189, 0.899, 0.8384, 0.891, 0.7702, 0.9187, 0.7829, 0.9267, 0.8511, 0.891, 0.7702, 0.882, 0.7094, 0.9098, 0.7221, 0.9187, 0.7829, 0.882, 0.7094, 0.899, 0.6745, 0.9267, 0.6872, 0.9098, 0.7221, 0.674, 0.3013, 0.7194, 0.2286, 0.7438, 0.2102, 0.6997, 0.2977, 0.6992, 0.3778, 0.674, 0.3013, 0.6997, 0.2977, 0.725, 0.3742, 0.7024, 0.4295, 0.6992, 0.3778, 0.725, 0.3742, 0.7268, 0.4111, 0.7088, 0.455, 0.7024, 0.4295, 0.7268, 0.4111, 0.7332, 0.4365, 0.7184, 0.4887, 0.7088, 0.455, 0.7332, 0.4365, 0.7438, 0.4811, 0.09569, 0.9676, 0.07198, 0.9763, 0.07173, 0.9531, 0.09569, 0.9373, 0.09986, 0.7433, 0.1387, 0.6423, 0.1887, 0.6322, 0.1498, 0.7332, 0.1011, 0.7896, 0.09986, 0.7433, 0.1498, 0.7332, 0.1511, 0.7794, 0.1387, 0.8382, 0.1011, 0.7896, 0.1511, 0.7794, 0.1887, 0.828, 0.002396, 0.7255, 0.06602, 0.6322, 0.06602, 0.728, 0.002396, 0.8214, 0.002396, 0.8214, 0.06602, 0.728, 0.05525, 0.8175, 0.02653, 0.8596, 0.2299, 0.6509, 0.2684, 0.6346, 0.2541, 0.7316, 0.2403, 0.7374, 0.2403, 0.7374, 0.2541, 0.7316, 0.2555, 0.813, 0.2476, 0.8038, 0.9387, 0.2985, 0.9347, 0.2652, 0.9471, 0.2809, 0.9512, 0.3142, 0.9347, 0.2652, 0.9303, 0.2544, 0.9427, 0.2702, 0.9471, 0.2809, 0.9303, 0.2544, 0.9422, 0.1987, 0.9547, 0.2144, 0.9427, 0.2702, 0.4993, 0.5036, 0.5106, 0.4866, 0.517, 0.5079, 0.5057, 0.5249, 0.562, 0.6693, 0.5606, 0.6333, 0.5798, 0.6389, 0.5812, 0.6749, 0.4719, 0.4855, 0.4607, 0.5025, 0.4204, 0.5067, 0.4317, 0.4897, 0.9595, 0.2884, 0.9843, 0.3145, 0.9843, 0.3643, 0.9595, 0.3381, 0.4317, 0.4897, 0.4204, 0.5067, 0.3693, 0.5171, 0.3806, 0.5002, 0.9716, 0.1841, 0.9457, 0.1589, 0.9457, 0.1104, 0.9716, 0.1356, 0.9387, 0.2985, 0.9512, 0.3142, 0.9547, 0.3643, 0.9422, 0.3486, 0.4687, 0.5977, 0.4827, 0.5934, 0.489, 0.6412, 0.4749, 0.6456, 0.4827, 0.5934, 0.5015, 0.5987, 0.5077, 0.6465, 0.489, 0.6412, 0.5077, 0.6465, 0.5141, 0.6678, 0.517, 0.6989, 0.5106, 0.6777, 0.4749, 0.6456, 0.489, 0.6412, 0.4919, 0.6724, 0.4779, 0.6767, 0.489, 0.6412, 0.5077, 0.6465, 0.5106, 0.6777, 0.4919, 0.6724, 0.395, 0.9209, 0.415, 0.9214, 0.415, 0.9502, 0.4072, 0.95, 0.3725, 0.9305, 0.3785, 0.9225, 0.4008, 0.9506, 0.3985, 0.9537, 0.3785, 0.9225, 0.395, 0.9209, 0.4072, 0.95, 0.4008, 0.9506, 0.2762, 0.9245, 0.2762, 0.9671, 0.2474, 0.9489, 0.2474, 0.9324, 0.9034, 0.9049, 0.9174, 0.9193, 0.896, 0.9362, 0.882, 0.9218, 0.905, 0.8564, 0.9034, 0.9049, 0.882, 0.9218, 0.8836, 0.8734, 0.5852, 0.6592, 0.596, 0.7028, 0.5862, 0.7239, 0.5753, 0.6802, 0.6842, 0.1801, 0.6842, 0.1505, 0.7111, 0.1554, 0.7111, 0.1849, 0.882, 0.9218, 0.896, 0.9362, 0.897, 0.9496, 0.883, 0.9351, 0.1997, 0.8839, 0.2048, 0.8288, 0.21, 0.8177, 0.2049, 0.8728, 0.2048, 0.9319, 0.1997, 0.8839, 0.2049, 0.8728, 0.21, 0.9208, 0.7111, 0.1849, 0.7111, 0.1554, 0.7205, 0.1458, 0.7205, 0.1754, 0.3482, 0.9288, 0.3538, 0.9179, 0.3419, 0.951, 0.3363, 0.9619, 0.4465, 0.9606, 0.432, 0.9613, 0.4227, 0.9223, 0.4372, 0.9216, 0.3363, 0.9619, 0.3419, 0.951, 0.3538, 0.9877, 0.3482, 0.9986, 0.4372, 0.9216, 0.4227, 0.9223, 0.432, 0.8821, 0.4465, 0.8814, 0.92, 0.9547, 0.897, 0.9496, 0.896, 0.9362, 0.92, 0.9174, 0.1498, 0.9685, 0.1258, 0.95, 0.1374, 0.9273, 0.1498, 0.9312, 0.6275, 0.7375, 0.6444, 0.7326, 0.6468, 0.7429, 0.2433, 0.3722, 0.2234, 0.3453, 0.3042, 0.3518, 0.324, 0.3786, 0.2234, 0.3453, 0.2159, 0.322, 0.2967, 0.3285, 0.3042, 0.3518, 0.2159, 0.322, 0.2042, 0.2785, 0.285, 0.2849, 0.2967, 0.3285, 0.2042, 0.2785, 0.231, 0.2681, 0.3118, 0.2746, 0.285, 0.2849, 0.231, 0.2681, 0.2637, 0.2102, 0.3445, 0.2167, 0.3118, 0.2746, 0.647, 0.1751, 0.6143, 0.1373, 0.613, 0.1145, 0.6331, 0.1169, 0.3437, 0.3853, 0.3445, 0.4813, 0.3097, 0.5194, 0.318, 0.395, 0.08492, 0.2738, 0.06686, 0.4099, 0.01757, 0.3938, 0.03563, 0.2577, 0.06686, 0.4099, 0.08163, 0.4865, 0.03234, 0.4704, 0.01757, 0.3938, 0.1498, 0.9226, 0.09986, 0.9052, 0.09986, 0.8429, 0.1498, 0.8603, 0.02327, 0.458, 0.01105, 0.36, 0.02898, 0.3349, 0.0412, 0.4329, 0.04708, 0.5073, 0.02327, 0.458, 0.0412, 0.4329, 0.06501, 0.4822, 0.7425, 0.931, 0.7425, 0.9666, 0.7123, 0.9599, 0.7123, 0.9242, 0.7485, 0.3123, 0.7979, 0.213, 0.8218, 0.1981, 0.7724, 0.2974, 0.7589, 0.3808, 0.7485, 0.3123, 0.7724, 0.2974, 0.7828, 0.3659, 0.7689, 0.4508, 0.7589, 0.3808, 0.7828, 0.3659, 0.7928, 0.4359, 0.7979, 0.4887, 0.7689, 0.4508, 0.7928, 0.4359, 0.8218, 0.4738, 0.8054, 0.9787, 0.8033, 0.9269, 0.8159, 0.8997, 0.8159, 0.9697, 0.9976, 0.3691, 0.9976, 0.4446, 0.9812, 0.4534, 0.9812, 0.3778, 0.3693, 0.8003, 0.3996, 0.7206, 0.415, 0.7037, 0.3847, 0.7835, 0.3996, 0.9161, 0.3693, 0.8003, 0.3847, 0.7835, 0.415, 0.8993, 0.6202, 0.4616, 0.5954, 0.4029, 0.6241, 0.4245, 0.6489, 0.4831, 0.5954, 0.4029, 0.5998, 0.3732, 0.6285, 0.3947, 0.6241, 0.4245, 0.5998, 0.3732, 0.6092, 0.305, 0.6378, 0.3265, 0.6285, 0.3947, 0.6092, 0.305, 0.6202, 0.2596, 0.6489, 0.2812, 0.6378, 0.3265, 0.4227, 0.7699, 0.4415, 0.7221, 0.4605, 0.7037, 0.4417, 0.7516, 0.4244, 0.8159, 0.4227, 0.7699, 0.4417, 0.7516, 0.4434, 0.7976, 0.4415, 0.8766, 0.4244, 0.8159, 0.4434, 0.7976, 0.4605, 0.8583, 0.6518, 0.2031, 0.6518, 0.1619, 0.6794, 0.1458, 0.6794, 0.1871, 0.8524, 0.04802, 0.8476, 0.03158, 0.8653, 0.04222, 0.8652, 0.06428, 0.8715, 0.1437, 0.8519, 0.09251, 0.8646, 0.1088, 0.8843, 0.16, 0.8519, 0.09251, 0.8524, 0.04802, 0.8652, 0.06428, 0.8646, 0.1088, 0.07173, 0.9155, 0.08184, 0.9015, 0.09434, 0.8847, 0.09434, 0.9325, 0.8524, 0.04802, 0.8876, 0.0466, 0.9088, 0.06484, 0.8652, 0.06428, 0.8524, 0.04802, 0.8733, 0.01828, 0.8876, 0.0466, 0.8876, 0.0466, 0.8733, 0.01828, 0.9063, 0.01564, 0.9088, 0.02056, 0.8733, 0.01828, 0.8805, 0.002396, 0.9076, 0.01289, 0.9063, 0.01564, 0.2358, 0.8177, 0.2762, 0.8179, 0.2552, 0.8691, 0.2148, 0.869, 0.2849, 0.8395, 0.3538, 0.8413, 0.3538, 0.9131, 0.2849, 0.9113, 0.9326, 0.5013, 0.975, 0.4935, 0.975, 0.5513, 0.9326, 0.5592, 0.8159, 0.8207, 0.8159, 0.892, 0.7473, 0.8949, 0.7473, 0.8236, 0.2148, 0.869, 0.2552, 0.8691, 0.2762, 0.9197, 0.2358, 0.9196, 0.9326, 0.6092, 0.9745, 0.6014, 0.9745, 0.6619, 0.9326, 0.6697, 0.1166, 0.2189, 0.09996, 0.2003, 0.1382, 0.09205, 0.1504, 0.1057, 0.1504, 0.1057, 0.1382, 0.09205, 0.1765, 0.002396, 0.1887, 0.01607, 0.6078, 0.9011, 0.6377, 0.9186, 0.6377, 0.9656, 0.6078, 0.9482, 0.8469, 0.2345, 0.8826, 0.1981, 0.8622, 0.2922, 0.8265, 0.3286, 0.8265, 0.3286, 0.8622, 0.2922, 0.8733, 0.4096, 0.8425, 0.4409, 0.8799, 0.3671, 0.8622, 0.2922, 0.8826, 0.1981, 0.8825, 0.2496, 0.8826, 0.4666, 0.8733, 0.4096, 0.8622, 0.2922, 0.8799, 0.3671, 0.2904, 0.7512, 0.281, 0.6322, 0.3331, 0.6052, 0.3425, 0.7241, 0.3016, 0.8347, 0.2904, 0.7512, 0.3425, 0.7241, 0.3538, 0.8077, 0.6078, 0.8963, 0.6078, 0.7805, 0.6287, 0.7577, 0.6287, 0.8736, 0.9541, 0.3691, 0.9541, 0.4665, 0.9362, 0.4838, 0.9362, 0.3864, 0.8425, 0.4409, 0.8733, 0.4096, 0.8718, 0.461, 0.8571, 0.476, 0.3331, 0.6052, 0.281, 0.6322, 0.3301, 0.5702, 0.3538, 0.5579, 0.7956, 0.9245, 0.7538, 0.9191, 0.7473, 0.8997, 0.7891, 0.9052, 0.8772, 0.6005, 0.865, 0.5524, 0.8633, 0.509, 0.8755, 0.557, 0.5218, 0.7976, 0.5218, 0.7705, 0.5572, 0.7577, 0.5572, 0.7848, 0.5218, 0.8605, 0.5218, 0.7976, 0.5572, 0.7848, 0.5572, 0.8477, 0.5246, 0.8688, 0.5607, 0.8942, 0.5607, 0.9428, 0.5246, 0.9175, 0.1938, 0.9301, 0.1604, 0.9432, 0.1546, 0.9018, 0.188, 0.8887, 0.5572, 0.8477, 0.5572, 0.7848, 0.603, 0.8011, 0.603, 0.864, 0.8553, 0.563, 0.8268, 0.5647, 0.8522, 0.5263, 0.8663, 0.5254, 0.9838, 0.1803, 0.9764, 0.1523, 0.9857, 0.1561, 0.9931, 0.1841, 0.9857, 0.1561, 0.9764, 0.1523, 0.9817, 0.1486, 0.9905, 0.1533, 0.9764, 0.1523, 0.9819, 0.09973, 0.9931, 0.09624, 0.9817, 0.1486, 0.9314, 0.3691, 0.9314, 0.4662, 0.8883, 0.4778, 0.8874, 0.4421, 0.8633, 0.509, 0.865, 0.5524, 0.8357, 0.5199, 0.8346, 0.4935, 0.8212, 0.8706, 0.8503, 0.885, 0.8597, 0.9475, 0.8306, 0.9331, 0.2541, 0.7316, 0.2684, 0.6346, 0.2762, 0.6418, 0.2619, 0.7388, 0.9704, 0.02192, 0.9881, 0.002396, 0.9881, 0.07491, 0.9855, 0.08891, 0.9687, 0.2836, 0.9595, 0.2048, 0.9787, 0.19, 0.9787, 0.2759, 0.4605, 0.9611, 0.4514, 0.9795, 0.4514, 0.8997, 0.4605, 0.8814, 0.9363, 0.08028, 0.9136, 0.08725, 0.9181, 0.009374, 0.9409, 0.002396, 0.5009, 0.9266, 0.5198, 0.9219, 0.5198, 0.9663, 0.5009, 0.971, 0.9763, 0.4052, 0.9764, 0.4833, 0.9589, 0.4707, 0.9589, 0.3927, 0.9764, 0.3817, 0.9763, 0.4052, 0.9589, 0.3927, 0.9589, 0.3691, 0.3493, 0.5516, 0.3493, 0.4875, 0.3607, 0.4813, 0.3607, 0.5454, 0.9934, 0.1902, 0.9934, 0.2734, 0.9835, 0.2732, 0.9835, 0.19, 0.8428, 0.1536, 0.7657, 0.115, 0.7657, 0.002396, 0.8428, 0.04099, 0.188, 0.8887, 0.1546, 0.9018, 0.1604, 0.8561, 0.1938, 0.8429, 0.2372, 0.9245, 0.2372, 0.9681, 0.2148, 0.9775, 0.2148, 0.9338, 0.4961, 0.9545, 0.4653, 0.9653, 0.4653, 0.9327, 0.4961, 0.9219])
me_plane.materials.append(mat_hair_1)
me_plane.materials.append(mat_hairtye)
me_plane.materials.append(mat_hair2)
me_plane.materials.append(mat_hair3)
me_plane.materials.append(mat_hair4)
me_plane.materials.append(mat_hair5)
me_plane.use_remesh_preserve_volume = False
me_plane.use_remesh_preserve_attributes = False
me_plane.use_mirror_vertex_groups = False
me_plane.update()

# ---- objects
ob_hair = bpy.data.objects.new('Hair', me_plane)

# ---- transforms, parenting, visibility, modifiers, constraints
ob_hair.location = (-0.034, -0.084, 1.711)
ob_hair.scale = (0.02792, 0.02792, 0.02792)
ob_hair.lineart.crease_threshold = 0.0
_m = ob_hair.modifiers.new('Subsurf', 'SUBSURF')
_m.uv_smooth = 'PRESERVE_CORNERS'
_m.quality = 2
_m.show_only_control_edges = False

# ---- collection membership
col_collection_1.objects.link(ob_hair)

# ---- scene / render settings (as saved in the file)
scene.frame_start = 1; scene.frame_end = 250; scene.frame_set(1)
scene.render.engine = 'BLENDER_EEVEE_NEXT'
scene.render.resolution_percentage = 50
scene.render.dither_intensity = 0.0
scene.cycles.use_denoising = False
scene.cycles.samples = 128
scene.cycles.sampling_pattern = 'TABULATED_SOBOL'
scene.cycles.use_adaptive_sampling = False
scene.cycles.use_light_tree = False
scene.cycles.blur_glossy = 0.0
scene.cycles.sample_clamp_indirect = 0.0
scene.view_settings.view_transform = 'Standard'
bpy.context.view_layer.update()

# ---- added for rendering (the .blend has no active camera and no usable light): camera, sun
cam_auto = bpy.data.cameras.new('AutoCamera')
cam_auto.lens = 50.0
cam_auto.sensor_width = 36.0
cam_auto.clip_end = 1000.0
ob_auto_camera = bpy.data.objects.new('AutoCamera', cam_auto)
scene.collection.objects.link(ob_auto_camera)
ob_auto_camera.location = (0.473652, -0.652157, 1.90188)
ob_auto_camera.rotation_euler = (1.09748, -7.21219e-08, 0.694738)
scene.camera = ob_auto_camera
light_auto_sun = bpy.data.lights.new('AutoSun', 'SUN')
light_auto_sun.energy = 3.0
light_auto_sun.angle = 0.0523599
ob_auto_sun = bpy.data.objects.new('AutoSun', light_auto_sun)
scene.collection.objects.link(ob_auto_sun)
ob_auto_sun.rotation_euler = (0.872665, 0.174533, 0.523599)
bpy.context.view_layer.update()
